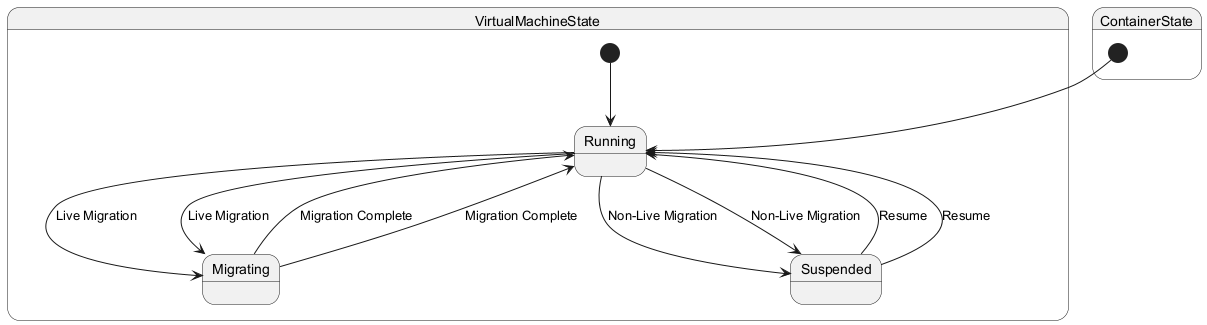

The diagram above was rendered by PlantUML. Its source (embedded in the PNG):
@startuml
state VirtualMachineState {
    [*] --> Running
    Running --> Migrating : Live Migration
    Running --> Suspended : Non-Live Migration
    Migrating --> Running : Migration Complete
    Suspended --> Running : Resume
}
state ContainerState {
    [*] --> Running
    Running --> Migrating : Live Migration
    Running --> Suspended : Non-Live Migration
    Migrating --> Running : Migration Complete
    Suspended --> Running : Resume
}
@enduml